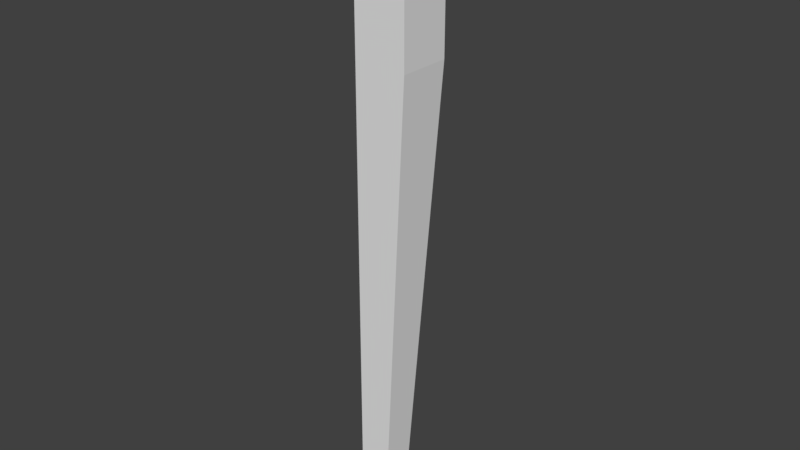 # Source: OWP_1582.blend  (saved by Blender 2.78.0; exported with 4.5.12 LTS)
import bpy
from mathutils import Matrix  # noqa: F401  (used for matrix-valued properties, if any)

bpy.ops.wm.read_factory_settings(use_empty=True)
scene = bpy.context.scene
scene.name = 'Scene'

# ---- collections
col_collection_1 = bpy.data.collections.new('Collection 1'); scene.collection.children.link(col_collection_1)

# ---- world
world_world = bpy.data.worlds.new('World'); scene.world = world_world
world_world.color = (0.05088, 0.05088, 0.05088)
world_world.use_sun_shadow = False
world_world.sun_shadow_jitter_overblur = 0.0
world_world.cycles.sampling_method = 'MANUAL'

# ---- meshes
me_owp_1582_3dsolid = bpy.data.meshes.new('OWP 1582 3dsolid')
me_owp_1582_3dsolid.from_pydata([(3.5, 3.5, 30.5), (3.5, 1e-06, 30.5), (2.0, 2.0, 1e-06), (2.0, 1e-06, 1e-06), (3.5, 3.5, 40.5), (3.5, 1e-06, 40.5), (1e-06, 3.5, 30.5), (1e-06, 2.0, 1e-06), (1e-06, 1e-06, 1e-06), (1e-06, 1e-06, 40.5), (1e-06, 3.5, 40.5)], [], [(0, 1, 2), (1, 3, 2), (0, 4, 1), (4, 5, 1), (0, 2, 6), (2, 7, 6), (2, 3, 7), (3, 8, 7), (8, 3, 9), (5, 9, 1), (9, 3, 1), (6, 10, 0), (10, 4, 0), (10, 6, 9), (8, 9, 7), (7, 9, 6), (10, 9, 4), (9, 5, 4)])
_uv = me_owp_1582_3dsolid.uv_layers.new(name='UVMap')
_uv.uv.foreach_set('vector', [0.4, 0.7533, 0.2, 0.7533, 0.3143, 1.747e-09, 0.2, 0.7533, 0.2, 0.0, 0.3143, 1.747e-09, 0.4, 0.7533, 0.4, 1.0, 0.2, 0.7533, 0.4, 1.0, 0.2, 1.0, 0.2, 0.7533, 0.2, 0.2467, 0.1143, 1.0, 1.362e-07, 0.2467, 0.1143, 1.0, 5.521e-07, 1.0, 1.362e-07, 0.2467, 0.8, 0.08637, 0.9143, 0.08637, 0.8, 0.1357, 0.9143, 0.08637, 0.9143, 0.1357, 0.8, 0.1357, 0.6, 0.9994, 0.4857, 0.9994, 0.6, 0.0, 0.4, 0.0, 0.6, 0.0, 0.4, 0.2468, 0.6, 0.0, 0.4857, 0.9994, 0.4, 0.2468, 1.362e-07, 0.2467, 0.0, 0.0, 0.2, 0.2467, 0.0, 0.0, 0.2, 0.0, 0.2, 0.2467, 0.6, 0.9994, 0.6, 0.7526, 0.8, 0.9994, 0.8, 0.0, 0.8, 0.9994, 0.6857, 3.726e-09, 0.6857, 3.726e-09, 0.8, 0.9994, 0.6, 0.7526, 1.0, 0.08637, 0.8, 0.08637, 1.0, 0.0, 0.8, 0.08637, 0.8, 1.765e-08, 1.0, 0.0])
me_owp_1582_3dsolid.materials.append(None)
me_owp_1582_3dsolid.use_remesh_preserve_volume = False
me_owp_1582_3dsolid.use_remesh_preserve_attributes = False
me_owp_1582_3dsolid.use_mirror_vertex_groups = False
me_owp_1582_3dsolid.update()

# ---- objects
ob_owp_1582 = bpy.data.objects.new('OWP 1582', me_owp_1582_3dsolid)

# ---- transforms, parenting, visibility, modifiers, constraints
ob_owp_1582.location = (0.0, 0.0, 0.0)
ob_owp_1582.scale = (0.0254, 0.0254, 0.0254)
ob_owp_1582.display_type = 'WIRE'
ob_owp_1582.lineart.crease_threshold = 0.0

# ---- collection membership
col_collection_1.objects.link(ob_owp_1582)

# ---- scene / render settings (as saved in the file)
scene.frame_start = 1; scene.frame_end = 250; scene.frame_set(1)
scene.render.engine = 'CYCLES'
scene.render.resolution_percentage = 50
scene.render.dither_intensity = 0.0
scene.cycles.use_denoising = False
scene.cycles.samples = 128
scene.cycles.sampling_pattern = 'TABULATED_SOBOL'
scene.cycles.light_sampling_threshold = 0.0
scene.cycles.use_adaptive_sampling = False
scene.cycles.use_light_tree = False
scene.cycles.caustics_reflective = False
scene.cycles.caustics_refractive = False
scene.cycles.blur_glossy = 0.0
scene.cycles.max_bounces = 6
scene.cycles.sample_clamp_direct = 1.0
scene.cycles.sample_clamp_indirect = 1.0
scene.view_settings.view_transform = 'Standard'
bpy.context.view_layer.update()

# ---- added for rendering (the .blend has no active camera and no usable light): camera, sun
cam_auto = bpy.data.cameras.new('AutoCamera')
cam_auto.lens = 50.0
cam_auto.sensor_width = 36.0
cam_auto.clip_end = 1000.0
ob_auto_camera = bpy.data.objects.new('AutoCamera', cam_auto)
scene.collection.objects.link(ob_auto_camera)
ob_auto_camera.location = (1.00331, -1.10618, 1.28144)
ob_auto_camera.rotation_euler = (1.09748, -7.21219e-08, 0.694738)
scene.camera = ob_auto_camera
light_auto_sun = bpy.data.lights.new('AutoSun', 'SUN')
light_auto_sun.energy = 3.0
light_auto_sun.angle = 0.0523599
ob_auto_sun = bpy.data.objects.new('AutoSun', light_auto_sun)
scene.collection.objects.link(ob_auto_sun)
ob_auto_sun.rotation_euler = (0.872665, 0.174533, 0.523599)
bpy.context.view_layer.update()
